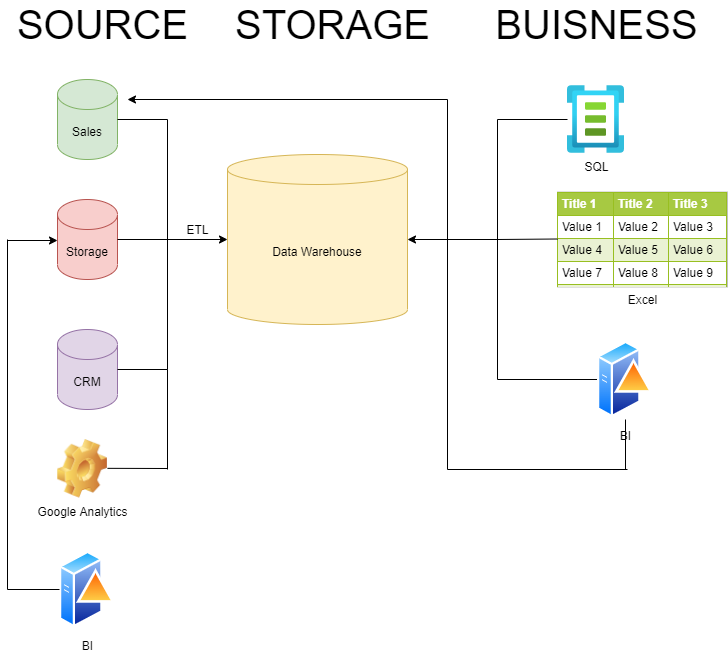

The diagram above was exported from draw.io. Its source (the exported page's mxGraphModel, read from the mxfile embedded in the PNG):
<mxGraphModel dx="1102" dy="865" grid="1" gridSize="10" guides="1" tooltips="1" connect="1" arrows="1" fold="1" page="1" pageScale="1" pageWidth="583" pageHeight="827" math="0" shadow="0">
  <root>
    <mxCell id="0" />
    <mxCell id="1" parent="0" />
    <mxCell id="d4UUUVG0Ez5tdBFAghXc-1" value="Sales" style="shape=cylinder3;whiteSpace=wrap;html=1;boundedLbl=1;backgroundOutline=1;size=15;fillColor=#d5e8d4;strokeColor=#82b366;" vertex="1" parent="1">
      <mxGeometry x="90" y="130" width="60" height="80" as="geometry" />
    </mxCell>
    <mxCell id="d4UUUVG0Ez5tdBFAghXc-2" value="Data Warehouse" style="shape=cylinder3;whiteSpace=wrap;html=1;boundedLbl=1;backgroundOutline=1;size=15;fillColor=#fff2cc;strokeColor=#d6b656;" vertex="1" parent="1">
      <mxGeometry x="260" y="205" width="180" height="170" as="geometry" />
    </mxCell>
    <mxCell id="d4UUUVG0Ez5tdBFAghXc-3" value="Storage" style="shape=cylinder3;whiteSpace=wrap;html=1;boundedLbl=1;backgroundOutline=1;size=15;fillColor=#f8cecc;strokeColor=#b85450;" vertex="1" parent="1">
      <mxGeometry x="90" y="250" width="60" height="80" as="geometry" />
    </mxCell>
    <mxCell id="d4UUUVG0Ez5tdBFAghXc-4" value="CRM" style="shape=cylinder3;whiteSpace=wrap;html=1;boundedLbl=1;backgroundOutline=1;size=15;fillColor=#e1d5e7;strokeColor=#9673a6;" vertex="1" parent="1">
      <mxGeometry x="90" y="380" width="60" height="80" as="geometry" />
    </mxCell>
    <mxCell id="d4UUUVG0Ez5tdBFAghXc-5" value="Google Analytics" style="shape=image;html=1;verticalLabelPosition=bottom;verticalAlign=top;imageAspect=1;aspect=fixed;image=img/clipart/Gear_128x128.png" vertex="1" parent="1">
      <mxGeometry x="90" y="490" width="50" height="58.65" as="geometry" />
    </mxCell>
    <mxCell id="d4UUUVG0Ez5tdBFAghXc-6" value="" style="endArrow=none;html=1;rounded=0;exitX=1;exitY=0.5;exitDx=0;exitDy=0;exitPerimeter=0;" edge="1" parent="1" source="d4UUUVG0Ez5tdBFAghXc-1">
      <mxGeometry width="50" height="50" relative="1" as="geometry">
        <mxPoint x="390" y="470" as="sourcePoint" />
        <mxPoint x="200" y="170" as="targetPoint" />
      </mxGeometry>
    </mxCell>
    <mxCell id="d4UUUVG0Ez5tdBFAghXc-7" value="" style="endArrow=none;html=1;rounded=0;" edge="1" parent="1">
      <mxGeometry width="50" height="50" relative="1" as="geometry">
        <mxPoint x="200" y="290" as="sourcePoint" />
        <mxPoint x="200" y="170" as="targetPoint" />
      </mxGeometry>
    </mxCell>
    <mxCell id="d4UUUVG0Ez5tdBFAghXc-8" value="" style="endArrow=none;html=1;rounded=0;entryX=1;entryY=0.5;entryDx=0;entryDy=0;entryPerimeter=0;" edge="1" parent="1" target="d4UUUVG0Ez5tdBFAghXc-3">
      <mxGeometry width="50" height="50" relative="1" as="geometry">
        <mxPoint x="200" y="290" as="sourcePoint" />
        <mxPoint x="440" y="420" as="targetPoint" />
      </mxGeometry>
    </mxCell>
    <mxCell id="d4UUUVG0Ez5tdBFAghXc-9" value="" style="endArrow=none;html=1;rounded=0;" edge="1" parent="1">
      <mxGeometry width="50" height="50" relative="1" as="geometry">
        <mxPoint x="200" y="420" as="sourcePoint" />
        <mxPoint x="200" y="280" as="targetPoint" />
      </mxGeometry>
    </mxCell>
    <mxCell id="d4UUUVG0Ez5tdBFAghXc-10" value="" style="endArrow=none;html=1;rounded=0;entryX=1;entryY=0.5;entryDx=0;entryDy=0;entryPerimeter=0;" edge="1" parent="1" target="d4UUUVG0Ez5tdBFAghXc-4">
      <mxGeometry width="50" height="50" relative="1" as="geometry">
        <mxPoint x="200" y="420" as="sourcePoint" />
        <mxPoint x="150" y="419.5" as="targetPoint" />
      </mxGeometry>
    </mxCell>
    <mxCell id="d4UUUVG0Ez5tdBFAghXc-12" value="" style="endArrow=classic;html=1;rounded=0;" edge="1" parent="1" target="d4UUUVG0Ez5tdBFAghXc-2">
      <mxGeometry width="50" height="50" relative="1" as="geometry">
        <mxPoint x="200" y="290" as="sourcePoint" />
        <mxPoint x="440" y="420" as="targetPoint" />
      </mxGeometry>
    </mxCell>
    <mxCell id="d4UUUVG0Ez5tdBFAghXc-13" value="ETL" style="text;html=1;align=center;verticalAlign=middle;resizable=0;points=[];autosize=1;strokeColor=none;fillColor=none;" vertex="1" parent="1">
      <mxGeometry x="210" y="271" width="40" height="20" as="geometry" />
    </mxCell>
    <mxCell id="d4UUUVG0Ez5tdBFAghXc-14" value="" style="endArrow=none;html=1;rounded=0;entryX=1;entryY=0.5;entryDx=0;entryDy=0;entryPerimeter=0;" edge="1" parent="1">
      <mxGeometry width="50" height="50" relative="1" as="geometry">
        <mxPoint x="200" y="519" as="sourcePoint" />
        <mxPoint x="140" y="518.83" as="targetPoint" />
      </mxGeometry>
    </mxCell>
    <mxCell id="d4UUUVG0Ez5tdBFAghXc-15" value="" style="endArrow=none;html=1;rounded=0;" edge="1" parent="1">
      <mxGeometry width="50" height="50" relative="1" as="geometry">
        <mxPoint x="200" y="520" as="sourcePoint" />
        <mxPoint x="200" y="420" as="targetPoint" />
      </mxGeometry>
    </mxCell>
    <mxCell id="d4UUUVG0Ez5tdBFAghXc-16" value="BI" style="aspect=fixed;perimeter=ellipsePerimeter;html=1;align=center;shadow=0;dashed=0;spacingTop=3;image;image=img/lib/active_directory/domain_controller.svg;" vertex="1" parent="1">
      <mxGeometry x="92" y="600" width="56" height="80" as="geometry" />
    </mxCell>
    <mxCell id="d4UUUVG0Ez5tdBFAghXc-17" value="" style="endArrow=classic;html=1;rounded=0;" edge="1" parent="1">
      <mxGeometry width="50" height="50" relative="1" as="geometry">
        <mxPoint x="40" y="291" as="sourcePoint" />
        <mxPoint x="90" y="291" as="targetPoint" />
      </mxGeometry>
    </mxCell>
    <mxCell id="d4UUUVG0Ez5tdBFAghXc-18" value="" style="endArrow=none;html=1;rounded=0;" edge="1" parent="1">
      <mxGeometry width="50" height="50" relative="1" as="geometry">
        <mxPoint x="40" y="640" as="sourcePoint" />
        <mxPoint x="40" y="290" as="targetPoint" />
      </mxGeometry>
    </mxCell>
    <mxCell id="d4UUUVG0Ez5tdBFAghXc-19" value="" style="endArrow=none;html=1;rounded=0;" edge="1" parent="1" target="d4UUUVG0Ez5tdBFAghXc-16">
      <mxGeometry width="50" height="50" relative="1" as="geometry">
        <mxPoint x="40" y="640" as="sourcePoint" />
        <mxPoint x="440" y="420" as="targetPoint" />
      </mxGeometry>
    </mxCell>
    <mxCell id="d4UUUVG0Ez5tdBFAghXc-20" value="&lt;table border=&quot;1&quot; width=&quot;100%&quot; height=&quot;100%&quot; cellpadding=&quot;4&quot; style=&quot;width:100%;height:100%;border-collapse:collapse;&quot;&gt;&lt;tr style=&quot;background-color:#A7C942;color:#ffffff;border:1px solid #98bf21;&quot;&gt;&lt;th align=&quot;left&quot;&gt;Title 1&lt;/th&gt;&lt;th align=&quot;left&quot;&gt;Title 2&lt;/th&gt;&lt;th align=&quot;left&quot;&gt;Title 3&lt;/th&gt;&lt;/tr&gt;&lt;tr style=&quot;border:1px solid #98bf21;&quot;&gt;&lt;td&gt;Value 1&lt;/td&gt;&lt;td&gt;Value 2&lt;/td&gt;&lt;td&gt;Value 3&lt;/td&gt;&lt;/tr&gt;&lt;tr style=&quot;background-color:#EAF2D3;border:1px solid #98bf21;&quot;&gt;&lt;td&gt;Value 4&lt;/td&gt;&lt;td&gt;Value 5&lt;/td&gt;&lt;td&gt;Value 6&lt;/td&gt;&lt;/tr&gt;&lt;tr style=&quot;border:1px solid #98bf21;&quot;&gt;&lt;td&gt;Value 7&lt;/td&gt;&lt;td&gt;Value 8&lt;/td&gt;&lt;td&gt;Value 9&lt;/td&gt;&lt;/tr&gt;&lt;tr style=&quot;background-color:#EAF2D3;border:1px solid #98bf21;&quot;&gt;&lt;td&gt;Value 10&lt;/td&gt;&lt;td&gt;Value 11&lt;/td&gt;&lt;td&gt;Value 12&lt;/td&gt;&lt;/tr&gt;&lt;/table&gt;" style="text;html=1;strokeColor=#c0c0c0;fillColor=#ffffff;overflow=fill;rounded=0;" vertex="1" parent="1">
      <mxGeometry x="590" y="242.5" width="170" height="95" as="geometry" />
    </mxCell>
    <mxCell id="d4UUUVG0Ez5tdBFAghXc-22" value="" style="endArrow=none;html=1;rounded=0;" edge="1" parent="1">
      <mxGeometry width="50" height="50" relative="1" as="geometry">
        <mxPoint x="530" y="290" as="sourcePoint" />
        <mxPoint x="530" y="170" as="targetPoint" />
      </mxGeometry>
    </mxCell>
    <mxCell id="d4UUUVG0Ez5tdBFAghXc-23" value="" style="endArrow=none;html=1;rounded=0;" edge="1" parent="1">
      <mxGeometry width="50" height="50" relative="1" as="geometry">
        <mxPoint x="590" y="289.5" as="sourcePoint" />
        <mxPoint x="530" y="290" as="targetPoint" />
      </mxGeometry>
    </mxCell>
    <mxCell id="d4UUUVG0Ez5tdBFAghXc-24" value="" style="endArrow=none;html=1;rounded=0;" edge="1" parent="1">
      <mxGeometry width="50" height="50" relative="1" as="geometry">
        <mxPoint x="530" y="430" as="sourcePoint" />
        <mxPoint x="530" y="280" as="targetPoint" />
      </mxGeometry>
    </mxCell>
    <mxCell id="d4UUUVG0Ez5tdBFAghXc-25" value="" style="endArrow=none;html=1;rounded=0;exitX=0;exitY=0.5;exitDx=0;exitDy=0;" edge="1" parent="1" source="d4UUUVG0Ez5tdBFAghXc-30">
      <mxGeometry width="50" height="50" relative="1" as="geometry">
        <mxPoint x="580" y="419.5" as="sourcePoint" />
        <mxPoint x="530" y="430" as="targetPoint" />
      </mxGeometry>
    </mxCell>
    <mxCell id="d4UUUVG0Ez5tdBFAghXc-28" value="SQL" style="aspect=fixed;html=1;points=[];align=center;image;fontSize=12;image=img/lib/azure2/other/Template_Specs.svg;" vertex="1" parent="1">
      <mxGeometry x="600" y="136" width="56.99999999999999" height="68" as="geometry" />
    </mxCell>
    <mxCell id="d4UUUVG0Ez5tdBFAghXc-29" value="" style="endArrow=none;html=1;rounded=0;" edge="1" parent="1" source="d4UUUVG0Ez5tdBFAghXc-28">
      <mxGeometry width="50" height="50" relative="1" as="geometry">
        <mxPoint x="600" y="169.5" as="sourcePoint" />
        <mxPoint x="530" y="170" as="targetPoint" />
      </mxGeometry>
    </mxCell>
    <mxCell id="d4UUUVG0Ez5tdBFAghXc-30" value="BI" style="aspect=fixed;perimeter=ellipsePerimeter;html=1;align=center;shadow=0;dashed=0;spacingTop=3;image;image=img/lib/active_directory/domain_controller.svg;" vertex="1" parent="1">
      <mxGeometry x="630" y="390" width="56" height="80" as="geometry" />
    </mxCell>
    <mxCell id="d4UUUVG0Ez5tdBFAghXc-31" value="" style="endArrow=classic;html=1;rounded=0;entryX=1;entryY=0.5;entryDx=0;entryDy=0;entryPerimeter=0;" edge="1" parent="1" target="d4UUUVG0Ez5tdBFAghXc-2">
      <mxGeometry width="50" height="50" relative="1" as="geometry">
        <mxPoint x="530" y="290" as="sourcePoint" />
        <mxPoint x="440" y="420" as="targetPoint" />
      </mxGeometry>
    </mxCell>
    <mxCell id="d4UUUVG0Ez5tdBFAghXc-33" value="" style="endArrow=none;html=1;rounded=0;" edge="1" parent="1">
      <mxGeometry width="50" height="50" relative="1" as="geometry">
        <mxPoint x="480" y="520" as="sourcePoint" />
        <mxPoint x="660" y="520" as="targetPoint" />
      </mxGeometry>
    </mxCell>
    <mxCell id="d4UUUVG0Ez5tdBFAghXc-35" value="" style="endArrow=none;html=1;rounded=0;entryX=0.5;entryY=1;entryDx=0;entryDy=0;" edge="1" parent="1" target="d4UUUVG0Ez5tdBFAghXc-30">
      <mxGeometry width="50" height="50" relative="1" as="geometry">
        <mxPoint x="658" y="520" as="sourcePoint" />
        <mxPoint x="440" y="420" as="targetPoint" />
      </mxGeometry>
    </mxCell>
    <mxCell id="d4UUUVG0Ez5tdBFAghXc-36" value="" style="endArrow=none;html=1;rounded=0;" edge="1" parent="1">
      <mxGeometry width="50" height="50" relative="1" as="geometry">
        <mxPoint x="480" y="150" as="sourcePoint" />
        <mxPoint x="480" y="520" as="targetPoint" />
      </mxGeometry>
    </mxCell>
    <mxCell id="d4UUUVG0Ez5tdBFAghXc-37" value="" style="endArrow=classic;html=1;rounded=0;" edge="1" parent="1">
      <mxGeometry width="50" height="50" relative="1" as="geometry">
        <mxPoint x="480" y="150" as="sourcePoint" />
        <mxPoint x="160" y="150" as="targetPoint" />
      </mxGeometry>
    </mxCell>
    <mxCell id="d4UUUVG0Ez5tdBFAghXc-38" value="&lt;font style=&quot;font-size: 40px;&quot;&gt;SOURCE&lt;/font&gt;" style="text;html=1;align=center;verticalAlign=middle;resizable=0;points=[];autosize=1;strokeColor=none;fillColor=none;" vertex="1" parent="1">
      <mxGeometry x="40" y="60" width="190" height="30" as="geometry" />
    </mxCell>
    <mxCell id="d4UUUVG0Ez5tdBFAghXc-41" value="&lt;span style=&quot;font-size: 40px;&quot;&gt;STORAGE&lt;br&gt;&lt;/span&gt;" style="text;html=1;align=center;verticalAlign=middle;resizable=0;points=[];autosize=1;strokeColor=none;fillColor=none;" vertex="1" parent="1">
      <mxGeometry x="260" y="60" width="210" height="30" as="geometry" />
    </mxCell>
    <mxCell id="d4UUUVG0Ez5tdBFAghXc-42" value="&lt;font style=&quot;font-size: 40px;&quot;&gt;BUISNESS&lt;/font&gt;" style="text;html=1;align=center;verticalAlign=middle;resizable=0;points=[];autosize=1;strokeColor=none;fillColor=none;" vertex="1" parent="1">
      <mxGeometry x="518.5" y="60" width="220" height="30" as="geometry" />
    </mxCell>
    <mxCell id="d4UUUVG0Ez5tdBFAghXc-43" value="&lt;font style=&quot;font-size: 12px;&quot;&gt;Excel&lt;/font&gt;" style="text;html=1;align=center;verticalAlign=middle;resizable=0;points=[];autosize=1;strokeColor=none;fillColor=none;fontSize=40;" vertex="1" parent="1">
      <mxGeometry x="655" y="310" width="40" height="60" as="geometry" />
    </mxCell>
  </root>
</mxGraphModel>